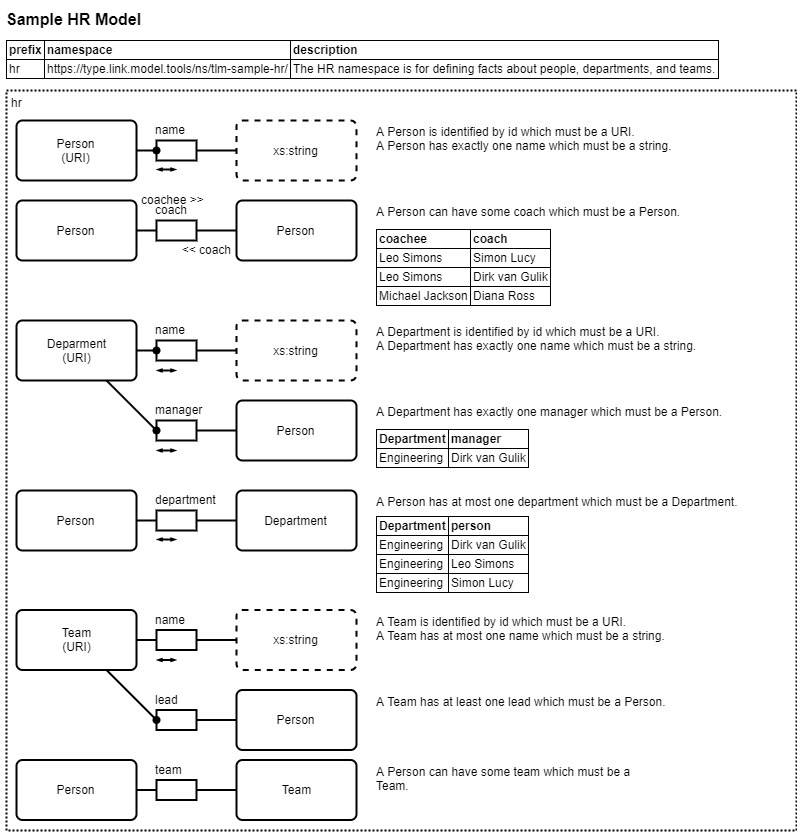

The diagram above was exported from draw.io. Its source (the exported page's mxGraphModel, read from the mxfile embedded in the PNG):
<mxGraphModel dx="1419" dy="822" grid="1" gridSize="10" guides="1" tooltips="1" connect="1" arrows="1" fold="1" page="1" pageScale="1" pageWidth="827" pageHeight="1169" background="#ffffff" math="0" shadow="0">
  <root>
    <mxCell id="0" />
    <mxCell id="PeeGCfc8lgplnviRhYgx-67" value="Namespaces" style="" parent="0" />
    <mxCell id="sB5nO5PGe8LIScsvV8nX-62" value="hr" style="strokeWidth=2;rounded=0;arcSize=10;whiteSpace=wrap;html=1;align=left;fontSize=12;shadow=0;fillColor=none;glass=0;comic=0;verticalAlign=top;dashed=1;dashPattern=1 1;spacing=0;spacingTop=0;spacingLeft=4;spacingRight=4;" parent="PeeGCfc8lgplnviRhYgx-67" vertex="1">
      <mxGeometry x="30" y="110" width="790" height="740" as="geometry" />
    </mxCell>
    <mxCell id="1" value="Types" parent="0" />
    <mxCell id="2c75473c04011f7-31" value="Sample HR Model" style="text;html=1;strokeColor=none;fillColor=none;align=left;verticalAlign=top;whiteSpace=wrap;rounded=0;shadow=0;glass=0;dashed=1;comic=0;fontSize=16;fontStyle=1;spacing=0;" parent="1" vertex="1">
      <mxGeometry x="30" y="25" width="760" height="30" as="geometry" />
    </mxCell>
    <mxCell id="2c75473c04011f7-39" value="name" style="html=1;rounded=0;shadow=0;glass=0;comic=0;strokeWidth=2;fontSize=12;align=left;verticalAlign=bottom;labelPosition=center;verticalLabelPosition=top;spacing=0;spacingBottom=2;spacingLeft=-2;" parent="1" vertex="1">
      <mxGeometry x="180" y="160" width="40" height="20" as="geometry" />
    </mxCell>
    <mxCell id="2c75473c04011f7-40" value="Person&lt;br&gt;(URI)" style="strokeWidth=2;rounded=1;arcSize=10;whiteSpace=wrap;html=1;align=center;fontSize=12;shadow=0;fillColor=#ffffff;glass=0;comic=0;" parent="1" vertex="1">
      <mxGeometry x="40" y="140" width="120" height="60" as="geometry" />
    </mxCell>
    <mxCell id="2c75473c04011f7-41" value="xs:string" style="strokeWidth=2;rounded=1;arcSize=10;whiteSpace=wrap;html=1;align=center;fontSize=12;shadow=0;fillColor=#ffffff;glass=0;comic=0;dashed=1;" parent="1" vertex="1">
      <mxGeometry x="260" y="140" width="120" height="60" as="geometry" />
    </mxCell>
    <mxCell id="2c75473c04011f7-42" style="edgeStyle=none;rounded=0;html=1;startFill=0;endArrow=none;endFill=0;jettySize=auto;orthogonalLoop=1;strokeWidth=2;fontSize=12;align=right;" parent="1" source="2c75473c04011f7-41" target="2c75473c04011f7-39" edge="1">
      <mxGeometry relative="1" as="geometry" />
    </mxCell>
    <mxCell id="2c75473c04011f7-43" style="edgeStyle=none;html=1;startFill=0;endArrow=oval;endFill=1;jettySize=auto;orthogonalLoop=1;strokeWidth=2;fontSize=12;align=right;startArrow=none;rounded=0;" parent="1" source="2c75473c04011f7-40" target="2c75473c04011f7-39" edge="1">
      <mxGeometry relative="1" as="geometry" />
    </mxCell>
    <mxCell id="2c75473c04011f7-44" value="A Person is identified by id which must be a URI.&lt;br&gt;A Person has exactly one name which must be a string." style="text;html=1;strokeColor=none;fillColor=none;align=left;verticalAlign=top;whiteSpace=wrap;rounded=0;shadow=0;glass=0;dashed=1;comic=0;fontSize=12;spacing=0;" parent="1" vertex="1">
      <mxGeometry x="400" y="140" width="400" height="60" as="geometry" />
    </mxCell>
    <mxCell id="2c75473c04011f7-45" value="coach" style="html=1;rounded=0;shadow=0;glass=0;comic=0;strokeWidth=2;fontSize=12;align=left;verticalAlign=bottom;labelPosition=center;verticalLabelPosition=top;spacing=0;spacingBottom=2;spacingLeft=-2;" parent="1" vertex="1">
      <mxGeometry x="180" y="240" width="40" height="20" as="geometry" />
    </mxCell>
    <mxCell id="2c75473c04011f7-46" value="Person" style="strokeWidth=2;rounded=1;arcSize=10;whiteSpace=wrap;html=1;align=center;fontSize=12;shadow=0;fillColor=#ffffff;glass=0;comic=0;" parent="1" vertex="1">
      <mxGeometry x="40" y="220" width="120" height="60" as="geometry" />
    </mxCell>
    <mxCell id="2c75473c04011f7-47" value="Person" style="strokeWidth=2;rounded=1;arcSize=10;whiteSpace=wrap;html=1;align=center;fontSize=12;shadow=0;fillColor=#ffffff;glass=0;comic=0;" parent="1" vertex="1">
      <mxGeometry x="260" y="220" width="120" height="60" as="geometry" />
    </mxCell>
    <mxCell id="2c75473c04011f7-48" style="edgeStyle=none;rounded=0;html=1;startFill=0;endArrow=none;endFill=0;jettySize=auto;orthogonalLoop=1;strokeWidth=2;fontSize=12;align=right;" parent="1" source="2c75473c04011f7-47" target="2c75473c04011f7-45" edge="1">
      <mxGeometry relative="1" as="geometry" />
    </mxCell>
    <mxCell id="2c75473c04011f7-49" style="edgeStyle=none;html=1;startFill=0;endArrow=none;endFill=0;jettySize=auto;orthogonalLoop=1;strokeWidth=2;fontSize=12;align=right;startArrow=none;rounded=0;" parent="1" source="2c75473c04011f7-46" target="2c75473c04011f7-45" edge="1">
      <mxGeometry relative="1" as="geometry" />
    </mxCell>
    <mxCell id="2c75473c04011f7-50" value="A Person can have some coach which must be a Person." style="text;html=1;strokeColor=none;fillColor=none;align=left;verticalAlign=top;whiteSpace=wrap;rounded=0;shadow=0;glass=0;dashed=1;comic=0;fontSize=12;spacing=0;" parent="1" vertex="1">
      <mxGeometry x="400" y="220" width="400" height="60" as="geometry" />
    </mxCell>
    <mxCell id="6b6f55f95d2ec702-22" value="&lt;table border=&quot;1&quot; style=&quot;border: 1px solid rgb(0 , 0 , 0) ; border-collapse: collapse&quot; cellpadding=&quot;2&quot;&gt;&lt;tbody&gt;&lt;tr&gt;&lt;td&gt;&lt;b&gt;coachee&lt;/b&gt;&lt;/td&gt;&lt;td&gt;&lt;b&gt;coach&lt;/b&gt;&lt;/td&gt;&lt;/tr&gt;&lt;tr&gt;&lt;td&gt;Leo Simons&lt;/td&gt;&lt;td&gt;Simon Lucy&lt;/td&gt;&lt;/tr&gt;&lt;tr&gt;&lt;td&gt;Leo Simons&lt;/td&gt;&lt;td&gt;Dirk van Gulik&lt;/td&gt;&lt;/tr&gt;&lt;tr&gt;&lt;td&gt;Michael Jackson&lt;/td&gt;&lt;td&gt;Diana Ross&lt;/td&gt;&lt;/tr&gt;&lt;/tbody&gt;&lt;/table&gt;" style="text;html=1;strokeColor=none;fillColor=none;align=left;verticalAlign=top;rounded=0;shadow=0;glass=0;dashed=1;comic=0;fontSize=12;spacing=0;" parent="1" vertex="1">
      <mxGeometry x="400" y="244" width="225" height="90" as="geometry" />
    </mxCell>
    <mxCell id="6b6f55f95d2ec702-35" value="coachee &gt;&gt;" style="text;strokeColor=none;fillColor=none;align=left;verticalAlign=middle;rounded=0;shadow=0;glass=0;comic=0;fontSize=12;labelPosition=center;verticalLabelPosition=middle;spacing=0;spacingLeft=5;spacingRight=5;spacingTop=0;" parent="1" vertex="1">
      <mxGeometry x="160" y="210" width="100" height="20" as="geometry" />
    </mxCell>
    <mxCell id="sB5nO5PGe8LIScsvV8nX-15" value="" style="endArrow=openThin;html=1;strokeWidth=2;fontSize=12;align=right;startArrow=openThin;startFill=0;endSize=2;startSize=2;endFill=0;" parent="1" edge="1">
      <mxGeometry width="50" height="50" relative="1" as="geometry">
        <mxPoint x="180" y="189" as="sourcePoint" />
        <mxPoint x="200" y="189" as="targetPoint" />
      </mxGeometry>
    </mxCell>
    <mxCell id="YPWHOQWmxp6vAmcbmOjp-9" value="name" style="html=1;rounded=0;shadow=0;glass=0;comic=0;strokeWidth=2;fontSize=12;align=left;verticalAlign=bottom;labelPosition=center;verticalLabelPosition=top;spacing=0;spacingBottom=2;spacingLeft=-2;" vertex="1" parent="1">
      <mxGeometry x="180" y="360" width="40" height="20" as="geometry" />
    </mxCell>
    <mxCell id="YPWHOQWmxp6vAmcbmOjp-10" value="Deparment&lt;br&gt;(URI)" style="strokeWidth=2;rounded=1;arcSize=10;whiteSpace=wrap;html=1;align=center;fontSize=12;shadow=0;fillColor=#ffffff;glass=0;comic=0;" vertex="1" parent="1">
      <mxGeometry x="40" y="340" width="120" height="60" as="geometry" />
    </mxCell>
    <mxCell id="YPWHOQWmxp6vAmcbmOjp-11" value="xs:string" style="strokeWidth=2;rounded=1;arcSize=10;whiteSpace=wrap;html=1;align=center;fontSize=12;shadow=0;fillColor=#ffffff;glass=0;comic=0;dashed=1;" vertex="1" parent="1">
      <mxGeometry x="260" y="340" width="120" height="60" as="geometry" />
    </mxCell>
    <mxCell id="YPWHOQWmxp6vAmcbmOjp-12" style="edgeStyle=none;rounded=0;html=1;startFill=0;endArrow=none;endFill=0;jettySize=auto;orthogonalLoop=1;strokeWidth=2;fontSize=12;align=right;" edge="1" source="YPWHOQWmxp6vAmcbmOjp-11" target="YPWHOQWmxp6vAmcbmOjp-9" parent="1">
      <mxGeometry relative="1" as="geometry" />
    </mxCell>
    <mxCell id="YPWHOQWmxp6vAmcbmOjp-13" style="edgeStyle=none;html=1;startFill=0;endArrow=oval;endFill=1;jettySize=auto;orthogonalLoop=1;strokeWidth=2;fontSize=12;align=right;startArrow=none;rounded=0;" edge="1" source="YPWHOQWmxp6vAmcbmOjp-10" target="YPWHOQWmxp6vAmcbmOjp-9" parent="1">
      <mxGeometry relative="1" as="geometry" />
    </mxCell>
    <mxCell id="YPWHOQWmxp6vAmcbmOjp-14" value="manager" style="html=1;rounded=0;shadow=0;glass=0;comic=0;strokeWidth=2;fontSize=12;align=left;verticalAlign=bottom;labelPosition=center;verticalLabelPosition=top;spacing=0;spacingBottom=2;spacingLeft=-2;" vertex="1" parent="1">
      <mxGeometry x="180" y="440" width="40" height="20" as="geometry" />
    </mxCell>
    <mxCell id="YPWHOQWmxp6vAmcbmOjp-16" value="Person" style="strokeWidth=2;rounded=1;arcSize=10;whiteSpace=wrap;html=1;align=center;fontSize=12;shadow=0;fillColor=#ffffff;glass=0;comic=0;" vertex="1" parent="1">
      <mxGeometry x="260" y="420" width="120" height="60" as="geometry" />
    </mxCell>
    <mxCell id="YPWHOQWmxp6vAmcbmOjp-17" style="edgeStyle=none;rounded=0;html=1;startFill=0;endArrow=none;endFill=0;jettySize=auto;orthogonalLoop=1;strokeWidth=2;fontSize=12;align=right;" edge="1" source="YPWHOQWmxp6vAmcbmOjp-16" target="YPWHOQWmxp6vAmcbmOjp-14" parent="1">
      <mxGeometry relative="1" as="geometry" />
    </mxCell>
    <mxCell id="YPWHOQWmxp6vAmcbmOjp-18" style="edgeStyle=none;html=1;startFill=0;endArrow=oval;endFill=1;jettySize=auto;orthogonalLoop=1;strokeWidth=2;fontSize=12;align=right;startArrow=none;rounded=0;entryX=0;entryY=0.5;entryDx=0;entryDy=0;" edge="1" source="YPWHOQWmxp6vAmcbmOjp-10" target="YPWHOQWmxp6vAmcbmOjp-14" parent="1">
      <mxGeometry relative="1" as="geometry" />
    </mxCell>
    <mxCell id="YPWHOQWmxp6vAmcbmOjp-20" value="" style="endArrow=openThin;html=1;strokeWidth=2;fontSize=12;align=right;startArrow=openThin;startFill=0;endSize=2;startSize=2;endFill=0;" edge="1" parent="1">
      <mxGeometry width="50" height="50" relative="1" as="geometry">
        <mxPoint x="180" y="390" as="sourcePoint" />
        <mxPoint x="200" y="390" as="targetPoint" />
      </mxGeometry>
    </mxCell>
    <mxCell id="YPWHOQWmxp6vAmcbmOjp-21" value="A Department is identified by id which must be a URI.&lt;br&gt;A Department has exactly one name which must be a string." style="text;html=1;strokeColor=none;fillColor=none;align=left;verticalAlign=top;whiteSpace=wrap;rounded=0;shadow=0;glass=0;dashed=1;comic=0;fontSize=12;spacing=0;" vertex="1" parent="1">
      <mxGeometry x="399.83" y="340" width="400" height="60" as="geometry" />
    </mxCell>
    <mxCell id="YPWHOQWmxp6vAmcbmOjp-22" value="A Department has exactly one manager which must be a Person." style="text;html=1;strokeColor=none;fillColor=none;align=left;verticalAlign=top;whiteSpace=wrap;rounded=0;shadow=0;glass=0;dashed=1;comic=0;fontSize=12;spacing=0;" vertex="1" parent="1">
      <mxGeometry x="399.83" y="420" width="400" height="60" as="geometry" />
    </mxCell>
    <mxCell id="YPWHOQWmxp6vAmcbmOjp-23" value="department" style="html=1;rounded=0;shadow=0;glass=0;comic=0;strokeWidth=2;fontSize=12;align=left;verticalAlign=bottom;labelPosition=center;verticalLabelPosition=top;spacing=0;spacingBottom=2;spacingLeft=-2;" vertex="1" parent="1">
      <mxGeometry x="180" y="530" width="40" height="20" as="geometry" />
    </mxCell>
    <mxCell id="YPWHOQWmxp6vAmcbmOjp-24" value="Person" style="strokeWidth=2;rounded=1;arcSize=10;whiteSpace=wrap;html=1;align=center;fontSize=12;shadow=0;fillColor=#ffffff;glass=0;comic=0;" vertex="1" parent="1">
      <mxGeometry x="40" y="510" width="120" height="60" as="geometry" />
    </mxCell>
    <mxCell id="YPWHOQWmxp6vAmcbmOjp-25" value="Department" style="strokeWidth=2;rounded=1;arcSize=10;whiteSpace=wrap;html=1;align=center;fontSize=12;shadow=0;fillColor=#ffffff;glass=0;comic=0;" vertex="1" parent="1">
      <mxGeometry x="260" y="510" width="120" height="60" as="geometry" />
    </mxCell>
    <mxCell id="YPWHOQWmxp6vAmcbmOjp-26" style="edgeStyle=none;rounded=0;html=1;startFill=0;endArrow=none;endFill=0;jettySize=auto;orthogonalLoop=1;strokeWidth=2;fontSize=12;align=right;" edge="1" source="YPWHOQWmxp6vAmcbmOjp-25" target="YPWHOQWmxp6vAmcbmOjp-23" parent="1">
      <mxGeometry relative="1" as="geometry" />
    </mxCell>
    <mxCell id="YPWHOQWmxp6vAmcbmOjp-27" style="edgeStyle=none;html=1;startFill=0;endArrow=none;endFill=0;jettySize=auto;orthogonalLoop=1;strokeWidth=2;fontSize=12;align=right;startArrow=none;rounded=0;" edge="1" source="YPWHOQWmxp6vAmcbmOjp-24" target="YPWHOQWmxp6vAmcbmOjp-23" parent="1">
      <mxGeometry relative="1" as="geometry" />
    </mxCell>
    <mxCell id="YPWHOQWmxp6vAmcbmOjp-28" value="" style="endArrow=openThin;html=1;strokeWidth=2;fontSize=12;align=right;startArrow=openThin;startFill=0;endSize=2;startSize=2;endFill=0;" edge="1" parent="1">
      <mxGeometry width="50" height="50" relative="1" as="geometry">
        <mxPoint x="180" y="559" as="sourcePoint" />
        <mxPoint x="200" y="559" as="targetPoint" />
      </mxGeometry>
    </mxCell>
    <mxCell id="YPWHOQWmxp6vAmcbmOjp-29" value="A Person has at most one department which must be a Department." style="text;html=1;strokeColor=none;fillColor=none;align=left;verticalAlign=top;whiteSpace=wrap;rounded=0;shadow=0;glass=0;dashed=1;comic=0;fontSize=12;spacing=0;" vertex="1" parent="1">
      <mxGeometry x="400" y="510" width="400" height="60" as="geometry" />
    </mxCell>
    <mxCell id="YPWHOQWmxp6vAmcbmOjp-30" value="name" style="html=1;rounded=0;shadow=0;glass=0;comic=0;strokeWidth=2;fontSize=12;align=left;verticalAlign=bottom;labelPosition=center;verticalLabelPosition=top;spacing=0;spacingBottom=2;spacingLeft=-2;" vertex="1" parent="1">
      <mxGeometry x="180" y="649.5" width="40" height="20" as="geometry" />
    </mxCell>
    <mxCell id="YPWHOQWmxp6vAmcbmOjp-31" value="Team&lt;br&gt;(URI)" style="strokeWidth=2;rounded=1;arcSize=10;whiteSpace=wrap;html=1;align=center;fontSize=12;shadow=0;fillColor=#ffffff;glass=0;comic=0;" vertex="1" parent="1">
      <mxGeometry x="40" y="629.5" width="120" height="60" as="geometry" />
    </mxCell>
    <mxCell id="YPWHOQWmxp6vAmcbmOjp-32" value="xs:string" style="strokeWidth=2;rounded=1;arcSize=10;whiteSpace=wrap;html=1;align=center;fontSize=12;shadow=0;fillColor=#ffffff;glass=0;comic=0;dashed=1;" vertex="1" parent="1">
      <mxGeometry x="260" y="629.5" width="120" height="60" as="geometry" />
    </mxCell>
    <mxCell id="YPWHOQWmxp6vAmcbmOjp-33" style="edgeStyle=none;rounded=0;html=1;startFill=0;endArrow=none;endFill=0;jettySize=auto;orthogonalLoop=1;strokeWidth=2;fontSize=12;align=right;" edge="1" source="YPWHOQWmxp6vAmcbmOjp-32" target="YPWHOQWmxp6vAmcbmOjp-30" parent="1">
      <mxGeometry relative="1" as="geometry" />
    </mxCell>
    <mxCell id="YPWHOQWmxp6vAmcbmOjp-34" style="edgeStyle=none;html=1;startFill=0;endArrow=none;endFill=0;jettySize=auto;orthogonalLoop=1;strokeWidth=2;fontSize=12;align=right;startArrow=none;rounded=0;" edge="1" source="YPWHOQWmxp6vAmcbmOjp-31" target="YPWHOQWmxp6vAmcbmOjp-30" parent="1">
      <mxGeometry relative="1" as="geometry" />
    </mxCell>
    <mxCell id="YPWHOQWmxp6vAmcbmOjp-35" value="lead" style="html=1;rounded=0;shadow=0;glass=0;comic=0;strokeWidth=2;fontSize=12;align=left;verticalAlign=bottom;labelPosition=center;verticalLabelPosition=top;spacing=0;spacingBottom=2;spacingLeft=-2;" vertex="1" parent="1">
      <mxGeometry x="180" y="729.5" width="40" height="20" as="geometry" />
    </mxCell>
    <mxCell id="YPWHOQWmxp6vAmcbmOjp-36" value="Person" style="strokeWidth=2;rounded=1;arcSize=10;whiteSpace=wrap;html=1;align=center;fontSize=12;shadow=0;fillColor=#ffffff;glass=0;comic=0;" vertex="1" parent="1">
      <mxGeometry x="260" y="709.5" width="120" height="60" as="geometry" />
    </mxCell>
    <mxCell id="YPWHOQWmxp6vAmcbmOjp-37" style="edgeStyle=none;rounded=0;html=1;startFill=0;endArrow=none;endFill=0;jettySize=auto;orthogonalLoop=1;strokeWidth=2;fontSize=12;align=right;" edge="1" source="YPWHOQWmxp6vAmcbmOjp-36" target="YPWHOQWmxp6vAmcbmOjp-35" parent="1">
      <mxGeometry relative="1" as="geometry" />
    </mxCell>
    <mxCell id="YPWHOQWmxp6vAmcbmOjp-38" style="edgeStyle=none;html=1;startFill=0;endArrow=oval;endFill=1;jettySize=auto;orthogonalLoop=1;strokeWidth=2;fontSize=12;align=right;startArrow=none;rounded=0;entryX=0;entryY=0.5;entryDx=0;entryDy=0;" edge="1" source="YPWHOQWmxp6vAmcbmOjp-31" target="YPWHOQWmxp6vAmcbmOjp-35" parent="1">
      <mxGeometry relative="1" as="geometry" />
    </mxCell>
    <mxCell id="YPWHOQWmxp6vAmcbmOjp-39" value="" style="endArrow=openThin;html=1;strokeWidth=2;fontSize=12;align=right;startArrow=openThin;startFill=0;endSize=2;startSize=2;endFill=0;" edge="1" parent="1">
      <mxGeometry width="50" height="50" relative="1" as="geometry">
        <mxPoint x="180" y="679.5" as="sourcePoint" />
        <mxPoint x="200" y="679.5" as="targetPoint" />
      </mxGeometry>
    </mxCell>
    <mxCell id="YPWHOQWmxp6vAmcbmOjp-40" value="&lt;div&gt;A Team is identified by id which must be a URI.&lt;/div&gt;&lt;div&gt;A Team has at most one name which must be a string.&lt;/div&gt;" style="text;html=1;strokeColor=none;fillColor=none;align=left;verticalAlign=top;whiteSpace=wrap;rounded=0;shadow=0;glass=0;dashed=1;comic=0;fontSize=12;spacing=0;" vertex="1" parent="1">
      <mxGeometry x="399.83" y="629.5" width="400" height="60" as="geometry" />
    </mxCell>
    <mxCell id="YPWHOQWmxp6vAmcbmOjp-41" value="A Team has at least one lead which must be a Person." style="text;html=1;strokeColor=none;fillColor=none;align=left;verticalAlign=top;whiteSpace=wrap;rounded=0;shadow=0;glass=0;dashed=1;comic=0;fontSize=12;spacing=0;" vertex="1" parent="1">
      <mxGeometry x="399.83" y="709.5" width="400" height="60" as="geometry" />
    </mxCell>
    <mxCell id="YPWHOQWmxp6vAmcbmOjp-42" value="team" style="html=1;rounded=0;shadow=0;glass=0;comic=0;strokeWidth=2;fontSize=12;align=left;verticalAlign=bottom;labelPosition=center;verticalLabelPosition=top;spacing=0;spacingBottom=2;spacingLeft=-2;" vertex="1" parent="1">
      <mxGeometry x="180" y="799.5" width="40" height="20" as="geometry" />
    </mxCell>
    <mxCell id="YPWHOQWmxp6vAmcbmOjp-43" value="Person" style="strokeWidth=2;rounded=1;arcSize=10;whiteSpace=wrap;html=1;align=center;fontSize=12;shadow=0;fillColor=#ffffff;glass=0;comic=0;" vertex="1" parent="1">
      <mxGeometry x="40" y="779.5" width="120" height="60" as="geometry" />
    </mxCell>
    <mxCell id="YPWHOQWmxp6vAmcbmOjp-44" value="Team" style="strokeWidth=2;rounded=1;arcSize=10;whiteSpace=wrap;html=1;align=center;fontSize=12;shadow=0;fillColor=#ffffff;glass=0;comic=0;" vertex="1" parent="1">
      <mxGeometry x="260" y="779.5" width="120" height="60" as="geometry" />
    </mxCell>
    <mxCell id="YPWHOQWmxp6vAmcbmOjp-45" style="edgeStyle=none;rounded=0;html=1;startFill=0;endArrow=none;endFill=0;jettySize=auto;orthogonalLoop=1;strokeWidth=2;fontSize=12;align=right;" edge="1" source="YPWHOQWmxp6vAmcbmOjp-44" target="YPWHOQWmxp6vAmcbmOjp-42" parent="1">
      <mxGeometry relative="1" as="geometry" />
    </mxCell>
    <mxCell id="YPWHOQWmxp6vAmcbmOjp-46" style="edgeStyle=none;html=1;startFill=0;endArrow=none;endFill=0;jettySize=auto;orthogonalLoop=1;strokeWidth=2;fontSize=12;align=right;startArrow=none;rounded=0;" edge="1" source="YPWHOQWmxp6vAmcbmOjp-43" target="YPWHOQWmxp6vAmcbmOjp-42" parent="1">
      <mxGeometry relative="1" as="geometry" />
    </mxCell>
    <mxCell id="YPWHOQWmxp6vAmcbmOjp-47" value="A Person can have some team which must be a Team." style="text;html=1;strokeColor=none;fillColor=none;align=left;verticalAlign=top;whiteSpace=wrap;rounded=0;shadow=0;glass=0;dashed=1;comic=0;fontSize=12;spacing=0;" vertex="1" parent="1">
      <mxGeometry x="400" y="779.5" width="400" height="60" as="geometry" />
    </mxCell>
    <mxCell id="YPWHOQWmxp6vAmcbmOjp-49" value="&lt;table border=&quot;1&quot; style=&quot;border: 1px solid rgb(0 , 0 , 0) ; border-collapse: collapse&quot; cellpadding=&quot;2&quot;&gt;&lt;tbody&gt;&lt;tr&gt;&lt;td&gt;&lt;b&gt;prefix&lt;/b&gt;&lt;/td&gt;&lt;td&gt;&lt;b&gt;namespace&lt;/b&gt;&lt;/td&gt;&lt;td&gt;&lt;b&gt;description&lt;/b&gt;&lt;/td&gt;&lt;/tr&gt;&lt;tr&gt;&lt;td&gt;hr&lt;/td&gt;&lt;td&gt;https://type.link.model.tools/ns/tlm-sample-hr/&lt;br&gt;&lt;/td&gt;&lt;td&gt;The HR namespace is for defining facts about people, departments, and teams.&lt;br&gt;&lt;/td&gt;&lt;/tr&gt;&lt;/tbody&gt;&lt;/table&gt;" style="text;html=1;strokeColor=none;fillColor=none;align=left;verticalAlign=top;rounded=0;shadow=0;glass=0;dashed=1;comic=0;fontSize=12;spacing=0;" vertex="1" parent="1">
      <mxGeometry x="30" y="55" width="790" height="45" as="geometry" />
    </mxCell>
    <mxCell id="YPWHOQWmxp6vAmcbmOjp-50" value="&lt;&lt; coach" style="text;strokeColor=none;fillColor=none;align=right;verticalAlign=middle;rounded=0;shadow=0;glass=0;comic=0;fontSize=12;labelPosition=center;verticalLabelPosition=middle;spacing=0;spacingLeft=5;spacingRight=5;spacingTop=0;" vertex="1" parent="1">
      <mxGeometry x="160" y="260" width="100" height="20" as="geometry" />
    </mxCell>
    <mxCell id="YPWHOQWmxp6vAmcbmOjp-51" value="&lt;table border=&quot;1&quot; style=&quot;border: 1px solid rgb(0 , 0 , 0) ; border-collapse: collapse&quot; cellpadding=&quot;2&quot;&gt;&lt;tbody&gt;&lt;tr&gt;&lt;td&gt;&lt;b&gt;Department&lt;/b&gt;&lt;/td&gt;&lt;td&gt;&lt;b&gt;manager&lt;/b&gt;&lt;/td&gt;&lt;/tr&gt;&lt;tr&gt;&lt;td&gt;Engineering&lt;/td&gt;&lt;td&gt;Dirk van Gulik&lt;/td&gt;&lt;/tr&gt;&lt;/tbody&gt;&lt;/table&gt;" style="text;html=1;strokeColor=none;fillColor=none;align=left;verticalAlign=top;rounded=0;shadow=0;glass=0;dashed=1;comic=0;fontSize=12;spacing=0;" vertex="1" parent="1">
      <mxGeometry x="400" y="444" width="225" height="56" as="geometry" />
    </mxCell>
    <mxCell id="YPWHOQWmxp6vAmcbmOjp-52" value="&lt;table border=&quot;1&quot; style=&quot;border: 1px solid rgb(0 , 0 , 0) ; border-collapse: collapse&quot; cellpadding=&quot;2&quot;&gt;&lt;tbody&gt;&lt;tr&gt;&lt;td&gt;&lt;b&gt;Department&lt;/b&gt;&lt;/td&gt;&lt;td&gt;&lt;b&gt;person&lt;/b&gt;&lt;/td&gt;&lt;/tr&gt;&lt;tr&gt;&lt;td&gt;Engineering&lt;/td&gt;&lt;td&gt;Dirk van Gulik&lt;/td&gt;&lt;/tr&gt;&lt;tr&gt;&lt;td&gt;Engineering&lt;/td&gt;&lt;td&gt;Leo Simons&lt;/td&gt;&lt;/tr&gt;&lt;tr&gt;&lt;td&gt;Engineering&lt;/td&gt;&lt;td&gt;Simon Lucy&lt;/td&gt;&lt;/tr&gt;&lt;/tbody&gt;&lt;/table&gt;" style="text;html=1;strokeColor=none;fillColor=none;align=left;verticalAlign=top;rounded=0;shadow=0;glass=0;dashed=1;comic=0;fontSize=12;spacing=0;" vertex="1" parent="1">
      <mxGeometry x="400" y="530.5" width="225" height="90" as="geometry" />
    </mxCell>
    <mxCell id="YPWHOQWmxp6vAmcbmOjp-53" value="" style="endArrow=openThin;html=1;strokeWidth=2;fontSize=12;align=right;startArrow=openThin;startFill=0;endSize=2;startSize=2;endFill=0;" edge="1" parent="1">
      <mxGeometry width="50" height="50" relative="1" as="geometry">
        <mxPoint x="180" y="470" as="sourcePoint" />
        <mxPoint x="200" y="470" as="targetPoint" />
      </mxGeometry>
    </mxCell>
  </root>
</mxGraphModel>